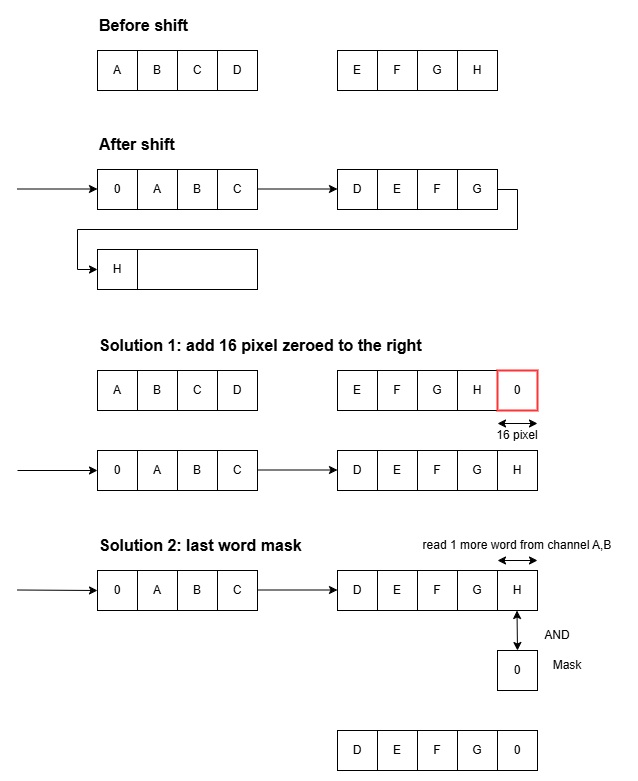

The diagram above was exported from draw.io. Its source (the exported page's mxGraphModel, read from the mxfile embedded in the PNG):
<mxGraphModel dx="1042" dy="533" grid="1" gridSize="10" guides="1" tooltips="1" connect="1" arrows="1" fold="1" page="1" pageScale="1" pageWidth="1169" pageHeight="827" math="0" shadow="0">
  <root>
    <mxCell id="0" />
    <mxCell id="1" parent="0" />
    <mxCell id="HODwGx-z2l939eBfWZcS-1" value="" style="rounded=0;whiteSpace=wrap;html=1;" vertex="1" parent="1">
      <mxGeometry x="120" y="159" width="160" height="40" as="geometry" />
    </mxCell>
    <mxCell id="HODwGx-z2l939eBfWZcS-2" value="" style="rounded=0;whiteSpace=wrap;html=1;" vertex="1" parent="1">
      <mxGeometry x="360" y="159" width="160" height="40" as="geometry" />
    </mxCell>
    <mxCell id="HODwGx-z2l939eBfWZcS-4" value="" style="endArrow=classic;html=1;rounded=0;" edge="1" parent="1">
      <mxGeometry width="50" height="50" relative="1" as="geometry">
        <mxPoint x="40" y="178.5" as="sourcePoint" />
        <mxPoint x="120" y="178.5" as="targetPoint" />
      </mxGeometry>
    </mxCell>
    <mxCell id="HODwGx-z2l939eBfWZcS-5" value="" style="endArrow=classic;html=1;rounded=0;" edge="1" parent="1">
      <mxGeometry width="50" height="50" relative="1" as="geometry">
        <mxPoint x="280" y="178.5" as="sourcePoint" />
        <mxPoint x="360" y="178.5" as="targetPoint" />
      </mxGeometry>
    </mxCell>
    <mxCell id="HODwGx-z2l939eBfWZcS-6" value="0" style="rounded=0;whiteSpace=wrap;html=1;" vertex="1" parent="1">
      <mxGeometry x="120" y="159" width="40" height="40" as="geometry" />
    </mxCell>
    <mxCell id="HODwGx-z2l939eBfWZcS-7" value="" style="rounded=0;whiteSpace=wrap;html=1;" vertex="1" parent="1">
      <mxGeometry x="120" y="40" width="160" height="40" as="geometry" />
    </mxCell>
    <mxCell id="HODwGx-z2l939eBfWZcS-8" value="A" style="rounded=0;whiteSpace=wrap;html=1;" vertex="1" parent="1">
      <mxGeometry x="120" y="40" width="40" height="40" as="geometry" />
    </mxCell>
    <mxCell id="HODwGx-z2l939eBfWZcS-9" value="B" style="rounded=0;whiteSpace=wrap;html=1;" vertex="1" parent="1">
      <mxGeometry x="160" y="40" width="40" height="40" as="geometry" />
    </mxCell>
    <mxCell id="HODwGx-z2l939eBfWZcS-10" value="C" style="rounded=0;whiteSpace=wrap;html=1;" vertex="1" parent="1">
      <mxGeometry x="200" y="40" width="40" height="40" as="geometry" />
    </mxCell>
    <mxCell id="HODwGx-z2l939eBfWZcS-11" value="D" style="rounded=0;whiteSpace=wrap;html=1;" vertex="1" parent="1">
      <mxGeometry x="240" y="40" width="40" height="40" as="geometry" />
    </mxCell>
    <mxCell id="HODwGx-z2l939eBfWZcS-12" value="" style="rounded=0;whiteSpace=wrap;html=1;" vertex="1" parent="1">
      <mxGeometry x="360" y="40" width="160" height="40" as="geometry" />
    </mxCell>
    <mxCell id="HODwGx-z2l939eBfWZcS-13" value="E" style="rounded=0;whiteSpace=wrap;html=1;" vertex="1" parent="1">
      <mxGeometry x="360" y="40" width="40" height="40" as="geometry" />
    </mxCell>
    <mxCell id="HODwGx-z2l939eBfWZcS-14" value="F" style="rounded=0;whiteSpace=wrap;html=1;" vertex="1" parent="1">
      <mxGeometry x="400" y="40" width="40" height="40" as="geometry" />
    </mxCell>
    <mxCell id="HODwGx-z2l939eBfWZcS-15" value="G" style="rounded=0;whiteSpace=wrap;html=1;" vertex="1" parent="1">
      <mxGeometry x="440" y="40" width="40" height="40" as="geometry" />
    </mxCell>
    <mxCell id="HODwGx-z2l939eBfWZcS-16" value="H" style="rounded=0;whiteSpace=wrap;html=1;" vertex="1" parent="1">
      <mxGeometry x="480" y="40" width="40" height="40" as="geometry" />
    </mxCell>
    <mxCell id="HODwGx-z2l939eBfWZcS-17" value="A" style="rounded=0;whiteSpace=wrap;html=1;" vertex="1" parent="1">
      <mxGeometry x="160" y="159" width="40" height="40" as="geometry" />
    </mxCell>
    <mxCell id="HODwGx-z2l939eBfWZcS-18" value="B" style="rounded=0;whiteSpace=wrap;html=1;" vertex="1" parent="1">
      <mxGeometry x="200" y="159" width="40" height="40" as="geometry" />
    </mxCell>
    <mxCell id="HODwGx-z2l939eBfWZcS-19" value="C" style="rounded=0;whiteSpace=wrap;html=1;" vertex="1" parent="1">
      <mxGeometry x="240" y="159" width="40" height="40" as="geometry" />
    </mxCell>
    <mxCell id="HODwGx-z2l939eBfWZcS-20" value="D" style="rounded=0;whiteSpace=wrap;html=1;" vertex="1" parent="1">
      <mxGeometry x="360" y="159" width="40" height="40" as="geometry" />
    </mxCell>
    <mxCell id="HODwGx-z2l939eBfWZcS-21" value="E" style="rounded=0;whiteSpace=wrap;html=1;" vertex="1" parent="1">
      <mxGeometry x="400" y="159" width="40" height="40" as="geometry" />
    </mxCell>
    <mxCell id="HODwGx-z2l939eBfWZcS-22" value="F" style="rounded=0;whiteSpace=wrap;html=1;" vertex="1" parent="1">
      <mxGeometry x="440" y="159" width="40" height="40" as="geometry" />
    </mxCell>
    <mxCell id="HODwGx-z2l939eBfWZcS-26" style="edgeStyle=orthogonalEdgeStyle;rounded=0;orthogonalLoop=1;jettySize=auto;html=1;entryX=0;entryY=0.5;entryDx=0;entryDy=0;exitX=1;exitY=0.5;exitDx=0;exitDy=0;" edge="1" parent="1" source="HODwGx-z2l939eBfWZcS-23" target="HODwGx-z2l939eBfWZcS-25">
      <mxGeometry relative="1" as="geometry" />
    </mxCell>
    <mxCell id="HODwGx-z2l939eBfWZcS-23" value="G" style="rounded=0;whiteSpace=wrap;html=1;" vertex="1" parent="1">
      <mxGeometry x="480" y="159" width="40" height="40" as="geometry" />
    </mxCell>
    <mxCell id="HODwGx-z2l939eBfWZcS-24" value="" style="rounded=0;whiteSpace=wrap;html=1;" vertex="1" parent="1">
      <mxGeometry x="120" y="239" width="160" height="40" as="geometry" />
    </mxCell>
    <mxCell id="HODwGx-z2l939eBfWZcS-25" value="H" style="rounded=0;whiteSpace=wrap;html=1;" vertex="1" parent="1">
      <mxGeometry x="120" y="239" width="40" height="40" as="geometry" />
    </mxCell>
    <mxCell id="HODwGx-z2l939eBfWZcS-27" value="&lt;b&gt;&lt;font style=&quot;font-size: 16px;&quot;&gt;Before shift&lt;/font&gt;&lt;/b&gt;" style="text;html=1;align=left;verticalAlign=middle;whiteSpace=wrap;rounded=0;" vertex="1" parent="1">
      <mxGeometry x="120" width="110" height="30" as="geometry" />
    </mxCell>
    <mxCell id="HODwGx-z2l939eBfWZcS-28" value="&lt;b&gt;&lt;font style=&quot;font-size: 16px;&quot;&gt;After shift&lt;/font&gt;&lt;/b&gt;" style="text;html=1;align=left;verticalAlign=middle;whiteSpace=wrap;rounded=0;" vertex="1" parent="1">
      <mxGeometry x="120" y="119" width="110" height="30" as="geometry" />
    </mxCell>
    <mxCell id="HODwGx-z2l939eBfWZcS-29" value="" style="rounded=0;whiteSpace=wrap;html=1;" vertex="1" parent="1">
      <mxGeometry x="120" y="560" width="160" height="40" as="geometry" />
    </mxCell>
    <mxCell id="HODwGx-z2l939eBfWZcS-30" value="" style="rounded=0;whiteSpace=wrap;html=1;" vertex="1" parent="1">
      <mxGeometry x="360" y="560" width="200" height="40" as="geometry" />
    </mxCell>
    <mxCell id="HODwGx-z2l939eBfWZcS-31" value="" style="endArrow=classic;html=1;rounded=0;entryX=0;entryY=0.5;entryDx=0;entryDy=0;" edge="1" parent="1" target="HODwGx-z2l939eBfWZcS-33">
      <mxGeometry width="50" height="50" relative="1" as="geometry">
        <mxPoint x="40" y="579.5" as="sourcePoint" />
        <mxPoint x="80" y="580" as="targetPoint" />
      </mxGeometry>
    </mxCell>
    <mxCell id="HODwGx-z2l939eBfWZcS-32" value="" style="endArrow=classic;html=1;rounded=0;" edge="1" parent="1">
      <mxGeometry width="50" height="50" relative="1" as="geometry">
        <mxPoint x="280" y="579.5" as="sourcePoint" />
        <mxPoint x="360" y="579.5" as="targetPoint" />
      </mxGeometry>
    </mxCell>
    <mxCell id="HODwGx-z2l939eBfWZcS-33" value="0" style="rounded=0;whiteSpace=wrap;html=1;" vertex="1" parent="1">
      <mxGeometry x="120" y="560" width="40" height="40" as="geometry" />
    </mxCell>
    <mxCell id="HODwGx-z2l939eBfWZcS-34" value="A" style="rounded=0;whiteSpace=wrap;html=1;" vertex="1" parent="1">
      <mxGeometry x="160" y="560" width="40" height="40" as="geometry" />
    </mxCell>
    <mxCell id="HODwGx-z2l939eBfWZcS-35" value="B" style="rounded=0;whiteSpace=wrap;html=1;" vertex="1" parent="1">
      <mxGeometry x="200" y="560" width="40" height="40" as="geometry" />
    </mxCell>
    <mxCell id="HODwGx-z2l939eBfWZcS-36" value="C" style="rounded=0;whiteSpace=wrap;html=1;" vertex="1" parent="1">
      <mxGeometry x="240" y="560" width="40" height="40" as="geometry" />
    </mxCell>
    <mxCell id="HODwGx-z2l939eBfWZcS-37" value="D" style="rounded=0;whiteSpace=wrap;html=1;" vertex="1" parent="1">
      <mxGeometry x="360" y="560" width="40" height="40" as="geometry" />
    </mxCell>
    <mxCell id="HODwGx-z2l939eBfWZcS-38" value="E" style="rounded=0;whiteSpace=wrap;html=1;" vertex="1" parent="1">
      <mxGeometry x="400" y="560" width="40" height="40" as="geometry" />
    </mxCell>
    <mxCell id="HODwGx-z2l939eBfWZcS-39" value="F" style="rounded=0;whiteSpace=wrap;html=1;" vertex="1" parent="1">
      <mxGeometry x="440" y="560" width="40" height="40" as="geometry" />
    </mxCell>
    <mxCell id="HODwGx-z2l939eBfWZcS-41" value="G" style="rounded=0;whiteSpace=wrap;html=1;" vertex="1" parent="1">
      <mxGeometry x="480" y="560" width="40" height="40" as="geometry" />
    </mxCell>
    <mxCell id="HODwGx-z2l939eBfWZcS-43" value="H" style="rounded=0;whiteSpace=wrap;html=1;" vertex="1" parent="1">
      <mxGeometry x="520" y="560" width="40" height="40" as="geometry" />
    </mxCell>
    <mxCell id="HODwGx-z2l939eBfWZcS-44" value="&lt;b&gt;&lt;font style=&quot;font-size: 16px;&quot;&gt;Solution 2: last word mask&lt;/font&gt;&lt;/b&gt;" style="text;html=1;align=left;verticalAlign=middle;whiteSpace=wrap;rounded=0;" vertex="1" parent="1">
      <mxGeometry x="120" y="520" width="220" height="30" as="geometry" />
    </mxCell>
    <mxCell id="HODwGx-z2l939eBfWZcS-45" value="0" style="rounded=0;whiteSpace=wrap;html=1;" vertex="1" parent="1">
      <mxGeometry x="520" y="640" width="40" height="40" as="geometry" />
    </mxCell>
    <mxCell id="HODwGx-z2l939eBfWZcS-46" value="Mask" style="text;html=1;align=center;verticalAlign=middle;whiteSpace=wrap;rounded=0;" vertex="1" parent="1">
      <mxGeometry x="560" y="640" width="60" height="30" as="geometry" />
    </mxCell>
    <mxCell id="HODwGx-z2l939eBfWZcS-47" value="" style="rounded=0;whiteSpace=wrap;html=1;" vertex="1" parent="1">
      <mxGeometry x="360" y="720" width="200" height="40" as="geometry" />
    </mxCell>
    <mxCell id="HODwGx-z2l939eBfWZcS-48" value="D" style="rounded=0;whiteSpace=wrap;html=1;" vertex="1" parent="1">
      <mxGeometry x="360" y="720" width="40" height="40" as="geometry" />
    </mxCell>
    <mxCell id="HODwGx-z2l939eBfWZcS-49" value="E" style="rounded=0;whiteSpace=wrap;html=1;" vertex="1" parent="1">
      <mxGeometry x="400" y="720" width="40" height="40" as="geometry" />
    </mxCell>
    <mxCell id="HODwGx-z2l939eBfWZcS-50" value="F" style="rounded=0;whiteSpace=wrap;html=1;" vertex="1" parent="1">
      <mxGeometry x="440" y="720" width="40" height="40" as="geometry" />
    </mxCell>
    <mxCell id="HODwGx-z2l939eBfWZcS-51" value="G" style="rounded=0;whiteSpace=wrap;html=1;" vertex="1" parent="1">
      <mxGeometry x="480" y="720" width="40" height="40" as="geometry" />
    </mxCell>
    <mxCell id="HODwGx-z2l939eBfWZcS-52" value="0" style="rounded=0;whiteSpace=wrap;html=1;" vertex="1" parent="1">
      <mxGeometry x="520" y="720" width="40" height="40" as="geometry" />
    </mxCell>
    <mxCell id="HODwGx-z2l939eBfWZcS-53" value="" style="endArrow=classic;startArrow=classic;html=1;rounded=0;" edge="1" parent="1">
      <mxGeometry width="50" height="50" relative="1" as="geometry">
        <mxPoint x="540" y="640" as="sourcePoint" />
        <mxPoint x="539.5" y="600" as="targetPoint" />
      </mxGeometry>
    </mxCell>
    <mxCell id="HODwGx-z2l939eBfWZcS-57" value="AND" style="text;html=1;align=center;verticalAlign=middle;whiteSpace=wrap;rounded=0;" vertex="1" parent="1">
      <mxGeometry x="550" y="610" width="60" height="30" as="geometry" />
    </mxCell>
    <mxCell id="HODwGx-z2l939eBfWZcS-85" value="" style="rounded=0;whiteSpace=wrap;html=1;" vertex="1" parent="1">
      <mxGeometry x="360" y="440" width="200" height="40" as="geometry" />
    </mxCell>
    <mxCell id="HODwGx-z2l939eBfWZcS-86" value="" style="endArrow=classic;html=1;rounded=0;" edge="1" parent="1">
      <mxGeometry width="50" height="50" relative="1" as="geometry">
        <mxPoint x="40" y="460" as="sourcePoint" />
        <mxPoint x="120" y="460" as="targetPoint" />
      </mxGeometry>
    </mxCell>
    <mxCell id="HODwGx-z2l939eBfWZcS-87" value="" style="endArrow=classic;html=1;rounded=0;" edge="1" parent="1">
      <mxGeometry width="50" height="50" relative="1" as="geometry">
        <mxPoint x="280" y="459.5" as="sourcePoint" />
        <mxPoint x="360" y="459.5" as="targetPoint" />
      </mxGeometry>
    </mxCell>
    <mxCell id="HODwGx-z2l939eBfWZcS-89" value="A" style="rounded=0;whiteSpace=wrap;html=1;" vertex="1" parent="1">
      <mxGeometry x="160" y="440" width="40" height="40" as="geometry" />
    </mxCell>
    <mxCell id="HODwGx-z2l939eBfWZcS-90" value="B" style="rounded=0;whiteSpace=wrap;html=1;" vertex="1" parent="1">
      <mxGeometry x="200" y="440" width="40" height="40" as="geometry" />
    </mxCell>
    <mxCell id="HODwGx-z2l939eBfWZcS-91" value="C" style="rounded=0;whiteSpace=wrap;html=1;" vertex="1" parent="1">
      <mxGeometry x="240" y="440" width="40" height="40" as="geometry" />
    </mxCell>
    <mxCell id="HODwGx-z2l939eBfWZcS-93" value="E" style="rounded=0;whiteSpace=wrap;html=1;" vertex="1" parent="1">
      <mxGeometry x="400" y="440" width="40" height="40" as="geometry" />
    </mxCell>
    <mxCell id="HODwGx-z2l939eBfWZcS-94" value="F" style="rounded=0;whiteSpace=wrap;html=1;" vertex="1" parent="1">
      <mxGeometry x="440" y="440" width="40" height="40" as="geometry" />
    </mxCell>
    <mxCell id="HODwGx-z2l939eBfWZcS-95" value="G" style="rounded=0;whiteSpace=wrap;html=1;" vertex="1" parent="1">
      <mxGeometry x="480" y="440" width="40" height="40" as="geometry" />
    </mxCell>
    <mxCell id="HODwGx-z2l939eBfWZcS-96" value="H" style="rounded=0;whiteSpace=wrap;html=1;" vertex="1" parent="1">
      <mxGeometry x="520" y="440" width="40" height="40" as="geometry" />
    </mxCell>
    <mxCell id="HODwGx-z2l939eBfWZcS-97" value="&lt;b&gt;&lt;font style=&quot;font-size: 16px;&quot;&gt;Solution 1: add 16 pixel zeroed to the right&lt;/font&gt;&lt;/b&gt;" style="text;html=1;align=left;verticalAlign=middle;whiteSpace=wrap;rounded=0;" vertex="1" parent="1">
      <mxGeometry x="120" y="320" width="350" height="30" as="geometry" />
    </mxCell>
    <mxCell id="HODwGx-z2l939eBfWZcS-108" value="0" style="rounded=0;whiteSpace=wrap;html=1;" vertex="1" parent="1">
      <mxGeometry x="120" y="440" width="40" height="40" as="geometry" />
    </mxCell>
    <mxCell id="HODwGx-z2l939eBfWZcS-109" value="" style="rounded=0;whiteSpace=wrap;html=1;" vertex="1" parent="1">
      <mxGeometry x="120" y="360" width="160" height="40" as="geometry" />
    </mxCell>
    <mxCell id="HODwGx-z2l939eBfWZcS-110" value="A" style="rounded=0;whiteSpace=wrap;html=1;" vertex="1" parent="1">
      <mxGeometry x="120" y="360" width="40" height="40" as="geometry" />
    </mxCell>
    <mxCell id="HODwGx-z2l939eBfWZcS-111" value="B" style="rounded=0;whiteSpace=wrap;html=1;" vertex="1" parent="1">
      <mxGeometry x="160" y="360" width="40" height="40" as="geometry" />
    </mxCell>
    <mxCell id="HODwGx-z2l939eBfWZcS-112" value="C" style="rounded=0;whiteSpace=wrap;html=1;" vertex="1" parent="1">
      <mxGeometry x="200" y="360" width="40" height="40" as="geometry" />
    </mxCell>
    <mxCell id="HODwGx-z2l939eBfWZcS-113" value="D" style="rounded=0;whiteSpace=wrap;html=1;" vertex="1" parent="1">
      <mxGeometry x="240" y="360" width="40" height="40" as="geometry" />
    </mxCell>
    <mxCell id="HODwGx-z2l939eBfWZcS-114" value="" style="rounded=0;whiteSpace=wrap;html=1;" vertex="1" parent="1">
      <mxGeometry x="360" y="360" width="160" height="40" as="geometry" />
    </mxCell>
    <mxCell id="HODwGx-z2l939eBfWZcS-115" value="E" style="rounded=0;whiteSpace=wrap;html=1;" vertex="1" parent="1">
      <mxGeometry x="360" y="360" width="40" height="40" as="geometry" />
    </mxCell>
    <mxCell id="HODwGx-z2l939eBfWZcS-116" value="F" style="rounded=0;whiteSpace=wrap;html=1;" vertex="1" parent="1">
      <mxGeometry x="400" y="360" width="40" height="40" as="geometry" />
    </mxCell>
    <mxCell id="HODwGx-z2l939eBfWZcS-117" value="G" style="rounded=0;whiteSpace=wrap;html=1;" vertex="1" parent="1">
      <mxGeometry x="440" y="360" width="40" height="40" as="geometry" />
    </mxCell>
    <mxCell id="HODwGx-z2l939eBfWZcS-118" value="H" style="rounded=0;whiteSpace=wrap;html=1;" vertex="1" parent="1">
      <mxGeometry x="480" y="360" width="40" height="40" as="geometry" />
    </mxCell>
    <mxCell id="HODwGx-z2l939eBfWZcS-120" value="0" style="rounded=0;whiteSpace=wrap;html=1;" vertex="1" parent="1">
      <mxGeometry x="520" y="360" width="40" height="40" as="geometry" />
    </mxCell>
    <mxCell id="HODwGx-z2l939eBfWZcS-121" value="0" style="rounded=0;whiteSpace=wrap;html=1;strokeWidth=2;strokeColor=#FF3333;" vertex="1" parent="1">
      <mxGeometry x="520" y="360" width="40" height="40" as="geometry" />
    </mxCell>
    <mxCell id="HODwGx-z2l939eBfWZcS-122" value="D" style="rounded=0;whiteSpace=wrap;html=1;" vertex="1" parent="1">
      <mxGeometry x="360" y="440" width="40" height="40" as="geometry" />
    </mxCell>
    <mxCell id="HODwGx-z2l939eBfWZcS-124" value="" style="endArrow=classic;startArrow=classic;html=1;rounded=0;" edge="1" parent="1">
      <mxGeometry width="50" height="50" relative="1" as="geometry">
        <mxPoint x="520" y="413" as="sourcePoint" />
        <mxPoint x="560" y="413" as="targetPoint" />
      </mxGeometry>
    </mxCell>
    <mxCell id="HODwGx-z2l939eBfWZcS-125" value="16 pixel" style="text;html=1;align=center;verticalAlign=middle;whiteSpace=wrap;rounded=0;" vertex="1" parent="1">
      <mxGeometry x="510" y="410" width="60" height="30" as="geometry" />
    </mxCell>
    <mxCell id="HODwGx-z2l939eBfWZcS-127" value="" style="endArrow=classic;startArrow=classic;html=1;rounded=0;" edge="1" parent="1">
      <mxGeometry width="50" height="50" relative="1" as="geometry">
        <mxPoint x="520" y="550" as="sourcePoint" />
        <mxPoint x="560" y="550" as="targetPoint" />
      </mxGeometry>
    </mxCell>
    <mxCell id="HODwGx-z2l939eBfWZcS-128" value="read 1 more word from channel A,B" style="text;html=1;align=center;verticalAlign=middle;whiteSpace=wrap;rounded=0;" vertex="1" parent="1">
      <mxGeometry x="430" y="520" width="220" height="30" as="geometry" />
    </mxCell>
  </root>
</mxGraphModel>